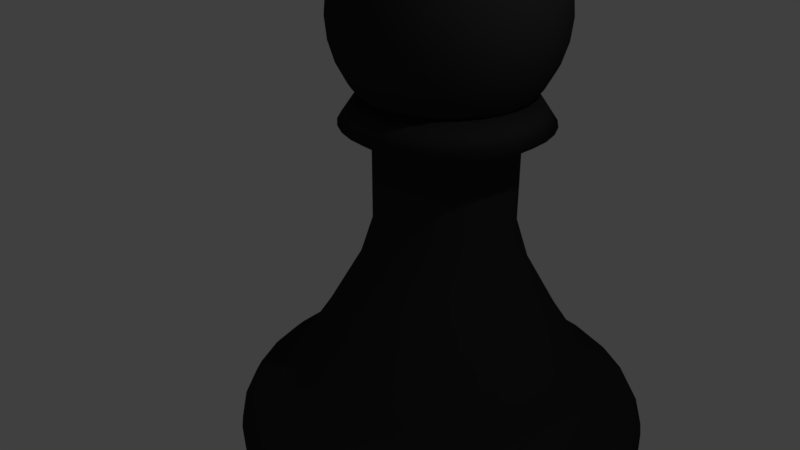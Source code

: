 # Source: pawn.blend  (saved by Blender 2.79.0; exported with 4.5.12 LTS)
import bpy
from mathutils import Matrix  # noqa: F401  (used for matrix-valued properties, if any)

bpy.ops.wm.read_factory_settings(use_empty=True)
scene = bpy.context.scene
scene.name = 'Scene'

# ---- collections
col_collection_1 = bpy.data.collections.new('Collection 1'); scene.collection.children.link(col_collection_1)

# ---- materials (node trees are filled in below, after node groups)
mat_material_001 = bpy.data.materials.new('Material.001')
mat_material_001.alpha_threshold = 0.0
mat_material_001.use_transparent_shadow = False
mat_material_001.diffuse_color = (0.0291, 0.0291, 0.0291, 1.0)
mat_material_001.roughness = 0.5
mat_material_001.specular_intensity = 1.0
mat_material = bpy.data.materials.new('Material')
mat_material.alpha_threshold = 0.0
mat_material.use_transparent_shadow = False
mat_material.diffuse_color = (0.0291, 0.0291, 0.0291, 1.0)
mat_material.roughness = 0.5
mat_material.specular_intensity = 1.0

# ---- material node trees

# ---- world
world_world = bpy.data.worlds.new('World'); scene.world = world_world
world_world.color = (0.05088, 0.05088, 0.05088)
world_world.use_sun_shadow = False
world_world.sun_shadow_jitter_overblur = 0.0
world_world.cycles.sampling_method = 'MANUAL'

# ---- cameras
cam_camera = bpy.data.cameras.new('Camera')
cam_camera.clip_end = 100.0
cam_camera.lens = 35.0
cam_camera.sensor_width = 32.0
cam_camera.sensor_height = 18.0
cam_camera.ortho_scale = 7.314
cam_camera.dof.focus_distance = 0.0
cam_camera.dof.aperture_fstop = 128.0

# ---- lights
light_lamp = bpy.data.lights.new('Lamp', 'POINT')
light_lamp.transmission_factor = 0.0
light_lamp.cutoff_distance = 30.0
light_lamp.energy = 100.0
light_lamp.shadow_buffer_clip_start = 1.001
light_lamp.shadow_soft_size = 0.1
light_lamp.shadow_maximum_resolution = 0.006
light_lamp.use_absolute_resolution = True

# ---- meshes
me_sphere_001 = bpy.data.meshes.new('Sphere.001')
me_sphere_001.from_pydata([(0.0, 0.1951, 0.9808), (0.0, 0.3827, 0.9239), (0.0, 0.5556, 0.8315), (0.0, 0.7071, 0.7071), (0.0, 0.8315, 0.5556), (0.0, 0.9239, 0.3827), (0.0, 0.9808, 0.1951), (0.0, 1.0, 7.55e-08), (0.0, 0.9808, -0.1951), (0.0, 0.5556, -0.8315), (0.03806, 0.1913, 0.9808), (0.07466, 0.3753, 0.9239), (0.1084, 0.5449, 0.8315), (0.1379, 0.6935, 0.7071), (0.1622, 0.8155, 0.5556), (0.1802, 0.9061, 0.3827), (0.1913, 0.9619, 0.1951), (0.1951, 0.9808, 7.55e-08), (0.1913, 0.9619, -0.1951), (0.1802, 0.9061, -0.3827), (0.1622, 0.8155, -0.5556), (0.1379, 0.6935, -0.7071), (0.1084, 0.5449, -0.8315), (0.07466, 0.3753, -0.9239), (0.03806, 0.1913, -0.9808), (0.07466, 0.1802, 0.9808), (0.1464, 0.3536, 0.9239), (0.2126, 0.5133, 0.8315), (0.2706, 0.6533, 0.7071), (0.3182, 0.7682, 0.5556), (0.3536, 0.8536, 0.3827), (0.3753, 0.9061, 0.1951), (0.3827, 0.9239, 7.55e-08), (0.3753, 0.9061, -0.1951), (0.3536, 0.8536, -0.3827), (0.3182, 0.7682, -0.5556), (0.2706, 0.6533, -0.7071), (0.2126, 0.5133, -0.8315), (0.1464, 0.3536, -0.9239), (0.07466, 0.1802, -0.9808), (0.1084, 0.1622, 0.9808), (0.2126, 0.3182, 0.9239), (0.3087, 0.4619, 0.8315), (0.3928, 0.5879, 0.7071), (0.4619, 0.6913, 0.5556), (0.5133, 0.7682, 0.3827), (0.5449, 0.8155, 0.1951), (0.5556, 0.8315, 7.55e-08), (0.5449, 0.8155, -0.1951), (0.5133, 0.7682, -0.3827), (0.4619, 0.6913, -0.5556), (0.3928, 0.5879, -0.7071), (0.3087, 0.4619, -0.8315), (0.2126, 0.3182, -0.9239), (0.1084, 0.1622, -0.9808), (0.1379, 0.1379, 0.9808), (0.2706, 0.2706, 0.9239), (0.3928, 0.3928, 0.8315), (0.5, 0.5, 0.7071), (0.5879, 0.5879, 0.5556), (0.6533, 0.6533, 0.3827), (0.6935, 0.6935, 0.1951), (0.7071, 0.7071, 7.55e-08), (0.6935, 0.6935, -0.1951), (0.6533, 0.6533, -0.3827), (0.5879, 0.5879, -0.5556), (0.5, 0.5, -0.7071), (0.3928, 0.3928, -0.8315), (0.2706, 0.2706, -0.9239), (0.1379, 0.1379, -0.9808), (0.1622, 0.1084, 0.9808), (0.3182, 0.2126, 0.9239), (0.4619, 0.3087, 0.8315), (0.5879, 0.3928, 0.7071), (0.6913, 0.4619, 0.5556), (0.7682, 0.5133, 0.3827), (0.8155, 0.5449, 0.1951), (0.8315, 0.5556, 7.55e-08), (0.8155, 0.5449, -0.1951), (0.7682, 0.5133, -0.3827), (0.6913, 0.4619, -0.5556), (0.5879, 0.3928, -0.7071), (0.4619, 0.3087, -0.8315), (0.3182, 0.2126, -0.9239), (0.1622, 0.1084, -0.9808), (0.1802, 0.07466, 0.9808), (0.3536, 0.1464, 0.9239), (0.5133, 0.2126, 0.8315), (0.6533, 0.2706, 0.7071), (0.7682, 0.3182, 0.5556), (0.8536, 0.3536, 0.3827), (0.9061, 0.3753, 0.1951), (0.9239, 0.3827, 7.55e-08), (0.9061, 0.3753, -0.1951), (0.8536, 0.3536, -0.3827), (0.7682, 0.3182, -0.5556), (0.6533, 0.2706, -0.7071), (0.5133, 0.2126, -0.8315), (0.3536, 0.1464, -0.9239), (0.1802, 0.07466, -0.9808), (0.1913, 0.03806, 0.9808), (0.3753, 0.07466, 0.9239), (0.5449, 0.1084, 0.8315), (0.6935, 0.1379, 0.7071), (0.8155, 0.1622, 0.5556), (0.9061, 0.1802, 0.3827), (0.9619, 0.1913, 0.1951), (0.9808, 0.1951, 7.55e-08), (0.9619, 0.1913, -0.1951), (0.9061, 0.1802, -0.3827), (0.8155, 0.1622, -0.5556), (0.6935, 0.1379, -0.7071), (0.5449, 0.1084, -0.8315), (0.3753, 0.07466, -0.9239), (0.1913, 0.03806, -0.9808), (0.1951, -3.266e-07, 0.9808), (0.3827, -3.192e-07, 0.9239), (0.5556, -3.117e-07, 0.8315), (0.7071, -3.192e-07, 0.7071), (0.8315, -3.341e-07, 0.5556), (0.9239, -2.745e-07, 0.3827), (0.9808, -3.937e-07, 0.1951), (1.0, -3.788e-07, 7.55e-08), (0.9808, -3.937e-07, -0.1951), (0.9239, -2.298e-07, -0.3827), (0.8315, -3.341e-07, -0.5556), (0.7071, -3.192e-07, -0.7071), (0.5556, -3.415e-07, -0.8315), (0.3827, -3.043e-07, -0.9239), (0.1951, -3.08e-07, -0.9808), (0.1913, -0.03806, 0.9808), (0.3753, -0.07466, 0.9239), (0.5449, -0.1084, 0.8315), (0.6935, -0.138, 0.7071), (0.8155, -0.1622, 0.5556), (0.9061, -0.1802, 0.3827), (0.9619, -0.1913, 0.1951), (0.9808, -0.1951, 7.55e-08), (0.9619, -0.1913, -0.1951), (0.9061, -0.1802, -0.3827), (0.8155, -0.1622, -0.5556), (0.6935, -0.138, -0.7071), (0.5449, -0.1084, -0.8315), (0.3753, -0.07466, -0.9239), (0.1913, -0.03806, -0.9808), (0.1802, -0.07466, 0.9808), (0.3536, -0.1464, 0.9239), (0.5133, -0.2126, 0.8315), (0.6533, -0.2706, 0.7071), (0.7682, -0.3182, 0.5556), (0.8536, -0.3536, 0.3827), (0.9061, -0.3753, 0.1951), (0.9239, -0.3827, 7.55e-08), (0.9061, -0.3753, -0.1951), (0.8536, -0.3536, -0.3827), (0.7682, -0.3182, -0.5556), (0.6533, -0.2706, -0.7071), (0.5133, -0.2126, -0.8315), (0.3536, -0.1464, -0.9239), (0.1802, -0.07466, -0.9808), (0.1622, -0.1084, 0.9808), (0.3182, -0.2126, 0.9239), (0.4619, -0.3087, 0.8315), (0.5879, -0.3928, 0.7071), (0.6913, -0.4619, 0.5556), (0.7682, -0.5133, 0.3827), (0.8155, -0.5449, 0.1951), (0.8315, -0.5556, 7.55e-08), (0.8155, -0.5449, -0.1951), (0.7682, -0.5133, -0.3827), (0.6913, -0.4619, -0.5556), (0.5879, -0.3928, -0.7071), (0.4619, -0.3087, -0.8315), (0.3182, -0.2126, -0.9239), (0.1622, -0.1084, -0.9808), (0.1379, -0.138, 0.9808), (0.2706, -0.2706, 0.9239), (0.3928, -0.3928, 0.8315), (0.5, -0.5, 0.7071), (0.5879, -0.5879, 0.5556), (0.6533, -0.6533, 0.3827), (0.6935, -0.6935, 0.1951), (0.7071, -0.7071, 7.55e-08), (0.6935, -0.6935, -0.1951), (0.6533, -0.6533, -0.3827), (0.5879, -0.5879, -0.5556), (0.5, -0.5, -0.7071), (0.3928, -0.3928, -0.8315), (0.2706, -0.2706, -0.9239), (0.1379, -0.138, -0.9808), (0.1084, -0.1622, 0.9808), (0.2126, -0.3182, 0.9239), (0.3087, -0.4619, 0.8315), (0.3928, -0.5879, 0.7071), (0.4619, -0.6913, 0.5556), (0.5133, -0.7682, 0.3827), (0.5449, -0.8155, 0.1951), (0.5556, -0.8315, 7.55e-08), (0.5449, -0.8155, -0.1951), (0.5133, -0.7682, -0.3827), (0.4619, -0.6913, -0.5556), (0.3928, -0.5879, -0.7071), (0.3087, -0.4619, -0.8315), (0.2126, -0.3182, -0.9239), (0.1084, -0.1622, -0.9808), (0.0, -3.258e-07, -1.0), (0.07466, -0.1802, 0.9808), (0.1464, -0.3536, 0.9239), (0.2126, -0.5133, 0.8315), (0.2706, -0.6533, 0.7071), (0.3182, -0.7682, 0.5556), (0.3536, -0.8536, 0.3827), (0.3753, -0.9061, 0.1951), (0.3827, -0.9239, 7.55e-08), (0.3753, -0.9061, -0.1951), (0.3536, -0.8536, -0.3827), (0.3182, -0.7682, -0.5556), (0.2706, -0.6533, -0.7071), (0.2126, -0.5133, -0.8315), (0.1464, -0.3536, -0.9239), (0.07466, -0.1802, -0.9808), (0.03806, -0.1913, 0.9808), (0.07466, -0.3753, 0.9239), (0.1084, -0.5449, 0.8315), (0.1379, -0.6935, 0.7071), (0.1622, -0.8155, 0.5556), (0.1802, -0.9061, 0.3827), (0.1913, -0.9619, 0.1951), (0.1951, -0.9808, 7.55e-08), (0.1913, -0.9619, -0.1951), (0.1802, -0.9061, -0.3827), (0.1622, -0.8155, -0.5556), (0.1379, -0.6935, -0.7071), (0.1084, -0.5449, -0.8315), (0.07466, -0.3753, -0.9239), (0.03806, -0.1913, -0.9808), (-7.212e-09, -0.1951, 0.9808), (4.122e-08, -0.3827, 0.9239), (2.632e-08, -0.5556, 0.8315), (-2.584e-08, -0.7071, 0.7071), (-8.544e-08, -0.8315, 0.5556), (6.357e-08, -0.9239, 0.3827), (-8.544e-08, -0.9808, 0.1951), (-1.003e-07, -1.0, 7.55e-08), (-8.544e-08, -0.9808, -0.1951), (6.357e-08, -0.9239, -0.3827), (-8.544e-08, -0.8315, -0.5556), (-2.584e-08, -0.7071, -0.7071), (-1.094e-08, -0.5556, -0.8315), (3.964e-09, -0.3827, -0.9239), (3.964e-09, -0.1951, -0.9808), (-0.03806, -0.1913, 0.9808), (-0.07466, -0.3753, 0.9239), (-0.1084, -0.5449, 0.8315), (-0.1379, -0.6935, 0.7071), (-0.1622, -0.8155, 0.5556), (-0.1802, -0.9061, 0.3827), (-0.1913, -0.9619, 0.1951), (-0.1951, -0.9808, 7.55e-08), (-0.1913, -0.9619, -0.1951), (-0.1802, -0.9061, -0.3827), (-0.1622, -0.8155, -0.5556), (-0.1379, -0.6935, -0.7071), (-0.1084, -0.5449, -0.8315), (-0.07466, -0.3753, -0.9239), (-0.03806, -0.1913, -0.9808), (-0.07466, -0.1802, 0.9808), (-0.1464, -0.3536, 0.9239), (-0.2126, -0.5133, 0.8315), (-0.2706, -0.6533, 0.7071), (-0.3182, -0.7682, 0.5556), (-0.3536, -0.8536, 0.3827), (-0.3753, -0.9061, 0.1951), (-0.3827, -0.9239, 7.55e-08), (-0.3753, -0.9061, -0.1951), (-0.3536, -0.8536, -0.3827), (-0.3182, -0.7682, -0.5556), (-0.2706, -0.6533, -0.7071), (-0.2126, -0.5133, -0.8315), (-0.1464, -0.3536, -0.9239), (-0.07466, -0.1802, -0.9808), (-0.1084, -0.1622, 0.9808), (-0.2126, -0.3182, 0.9239), (-0.3087, -0.4619, 0.8315), (-0.3928, -0.5879, 0.7071), (-0.4619, -0.6913, 0.5556), (-0.5133, -0.7682, 0.3827), (-0.5449, -0.8155, 0.1951), (-0.5556, -0.8315, 7.55e-08), (-0.5449, -0.8155, -0.1951), (-0.5133, -0.7682, -0.3827), (-0.4619, -0.6913, -0.5556), (-0.3928, -0.5879, -0.7071), (-0.3087, -0.4619, -0.8315), (-0.2126, -0.3182, -0.9239), (-0.1084, -0.1622, -0.9808), (-2.304e-07, -5.562e-07, 1.0), (-0.1379, -0.138, 0.9808), (-0.2706, -0.2706, 0.9239), (-0.3928, -0.3928, 0.8315), (-0.5, -0.5, 0.7071), (-0.5879, -0.5879, 0.5556), (-0.6533, -0.6533, 0.3827), (-0.6935, -0.6935, 0.1951), (-0.7071, -0.7071, 7.55e-08), (-0.6935, -0.6935, -0.1951), (-0.6533, -0.6533, -0.3827), (-0.5879, -0.5879, -0.5556), (-0.5, -0.5, -0.7071), (-0.3928, -0.3928, -0.8315), (-0.2706, -0.2706, -0.9239), (-0.1379, -0.1379, -0.9808), (-0.1622, -0.1084, 0.9808), (-0.3182, -0.2126, 0.9239), (-0.4619, -0.3087, 0.8315), (-0.5879, -0.3928, 0.7071), (-0.6913, -0.4619, 0.5556), (-0.7682, -0.5133, 0.3827), (-0.8155, -0.5449, 0.1951), (-0.8315, -0.5556, 7.55e-08), (-0.8155, -0.5449, -0.1951), (-0.7682, -0.5133, -0.3827), (-0.6913, -0.4619, -0.5556), (-0.5879, -0.3928, -0.7071), (-0.4619, -0.3087, -0.8315), (-0.3182, -0.2126, -0.9239), (-0.1622, -0.1084, -0.9808), (-0.1802, -0.07466, 0.9808), (-0.3536, -0.1464, 0.9239), (-0.5133, -0.2126, 0.8315), (-0.6533, -0.2706, 0.7071), (-0.7682, -0.3182, 0.5556), (-0.8536, -0.3536, 0.3827), (-0.9061, -0.3753, 0.1951), (-0.9239, -0.3827, 7.55e-08), (-0.9061, -0.3753, -0.1951), (-0.8536, -0.3536, -0.3827), (-0.7682, -0.3182, -0.5556), (-0.6533, -0.2706, -0.7071), (-0.5133, -0.2126, -0.8315), (-0.3536, -0.1464, -0.9239), (-0.1802, -0.07466, -0.9808), (-0.1913, -0.03806, 0.9808), (-0.3753, -0.07466, 0.9239), (-0.5449, -0.1084, 0.8315), (-0.6935, -0.1379, 0.7071), (-0.8155, -0.1622, 0.5556), (-0.9061, -0.1802, 0.3827), (-0.9619, -0.1913, 0.1951), (-0.9808, -0.1951, 7.55e-08), (-0.9619, -0.1913, -0.1951), (-0.9061, -0.1802, -0.3827), (-0.8155, -0.1622, -0.5556), (-0.6935, -0.1379, -0.7071), (-0.5449, -0.1084, -0.8315), (-0.3753, -0.07466, -0.9239), (-0.1913, -0.03806, -0.9808), (-0.1951, -3.117e-07, 0.9808), (-0.3827, -2.819e-07, 0.9239), (-0.5556, -2.819e-07, 0.8315), (-0.7071, -1.851e-07, 0.7071), (-0.8315, -1.404e-07, 0.5556), (-0.9239, -3.192e-07, 0.3827), (-0.9808, -9.567e-08, 0.1951), (-1.0, -1.404e-07, 7.55e-08), (-0.9808, -9.567e-08, -0.1951), (-0.9239, -3.192e-07, -0.3827), (-0.8315, -1.404e-07, -0.5556), (-0.7071, -1.851e-07, -0.7071), (-0.5556, -2.596e-07, -0.8315), (-0.3827, -2.521e-07, -0.9239), (-0.1951, -3.155e-07, -0.9808), (-0.1913, 0.03806, 0.9808), (-0.3753, 0.07466, 0.9239), (-0.5449, 0.1084, 0.8315), (-0.6935, 0.1379, 0.7071), (-0.8155, 0.1622, 0.5556), (-0.9061, 0.1802, 0.3827), (-0.9619, 0.1913, 0.1951), (-0.9808, 0.1951, 7.55e-08), (-0.9619, 0.1913, -0.1951), (-0.9061, 0.1802, -0.3827), (-0.8155, 0.1622, -0.5556), (-0.6935, 0.1379, -0.7071), (-0.5449, 0.1084, -0.8315), (-0.3753, 0.07466, -0.9239), (-0.1913, 0.03806, -0.9808), (-0.1802, 0.07466, 0.9808), (-0.3536, 0.1464, 0.9239), (-0.5133, 0.2126, 0.8315), (-0.6533, 0.2706, 0.7071), (-0.7682, 0.3182, 0.5556), (-0.8536, 0.3536, 0.3827), (-0.9061, 0.3753, 0.1951), (-0.9239, 0.3827, 7.55e-08), (-0.9061, 0.3753, -0.1951), (-0.8536, 0.3536, -0.3827), (-0.7682, 0.3182, -0.5556), (-0.6533, 0.2706, -0.7071), (-0.5133, 0.2126, -0.8315), (-0.3536, 0.1464, -0.9239), (-0.1802, 0.07466, -0.9808), (-0.1622, 0.1084, 0.9808), (-0.3182, 0.2126, 0.9239), (-0.4619, 0.3087, 0.8315), (-0.5879, 0.3928, 0.7071), (-0.6913, 0.4619, 0.5556), (-0.7682, 0.5133, 0.3827), (-0.8155, 0.5449, 0.1951), (-0.8315, 0.5556, 7.55e-08), (-0.8155, 0.5449, -0.1951), (-0.7682, 0.5133, -0.3827), (-0.6913, 0.4619, -0.5556), (-0.5879, 0.3928, -0.7071), (-0.4619, 0.3087, -0.8315), (-0.3182, 0.2126, -0.9239), (-0.1622, 0.1084, -0.9808), (-0.1379, 0.1379, 0.9808), (-0.2706, 0.2706, 0.9239), (-0.3928, 0.3928, 0.8315), (-0.5, 0.5, 0.7071), (-0.5879, 0.5879, 0.5556), (-0.6533, 0.6533, 0.3827), (-0.6935, 0.6935, 0.1951), (-0.7071, 0.7071, 7.55e-08), (-0.6935, 0.6935, -0.1951), (-0.6533, 0.6533, -0.3827), (-0.5879, 0.5879, -0.5556), (-0.5, 0.5, -0.7071), (-0.3928, 0.3928, -0.8315), (-0.2706, 0.2706, -0.9239), (-0.1379, 0.1379, -0.9808), (-0.1084, 0.1622, 0.9808), (-0.2126, 0.3182, 0.9239), (-0.3087, 0.4619, 0.8315), (-0.3928, 0.5879, 0.7071), (-0.4619, 0.6913, 0.5556), (-0.5133, 0.7682, 0.3827), (-0.5449, 0.8155, 0.1951), (-0.5556, 0.8315, 7.55e-08), (-0.5449, 0.8155, -0.1951), (-0.5133, 0.7682, -0.3827), (-0.4619, 0.6913, -0.5556), (-0.3928, 0.5879, -0.7071), (-0.3087, 0.4619, -0.8315), (-0.2126, 0.3182, -0.9239), (-0.1084, 0.1622, -0.9808), (-0.07466, 0.1802, 0.9808), (-0.1464, 0.3536, 0.9239), (-0.2126, 0.5133, 0.8315), (-0.2706, 0.6533, 0.7071), (-0.3182, 0.7682, 0.5556), (-0.3536, 0.8536, 0.3827), (-0.3753, 0.9061, 0.1951), (-0.3827, 0.9239, 7.55e-08), (-0.3753, 0.9061, -0.1951), (-0.3536, 0.8536, -0.3827), (-0.3182, 0.7682, -0.5556), (-0.2706, 0.6533, -0.7071), (-0.2126, 0.5133, -0.8315), (-0.1464, 0.3536, -0.9239), (-0.07466, 0.1802, -0.9808), (-0.03806, 0.1913, 0.9808), (-0.07466, 0.3753, 0.9239), (-0.1084, 0.5449, 0.8315), (-0.1379, 0.6935, 0.7071), (-0.1622, 0.8155, 0.5556), (-0.1802, 0.9061, 0.3827), (-0.1913, 0.9619, 0.1951), (-0.1951, 0.9808, 7.55e-08), (-0.1913, 0.9619, -0.1951), (-0.1802, 0.9061, -0.3827), (-0.1622, 0.8155, -0.5556), (-0.1379, 0.6935, -0.7071), (-0.1084, 0.5449, -0.8315), (-0.07466, 0.3753, -0.9239), (-0.03806, 0.1913, -0.9808), (6.357e-08, 0.9239, -0.3827), (2.722e-07, 0.8315, -0.5556), (1.53e-07, 0.7071, -0.7071), (7.847e-08, 0.3827, -0.9239), (1.514e-08, 0.1951, -0.9808)], [], [(7, 6, 16, 17), (0, 296, 10), (205, 481, 24), (8, 7, 17, 18), (1, 0, 10, 11), (477, 8, 18, 19), (2, 1, 11, 12), (478, 477, 19, 20), (3, 2, 12, 13), (479, 478, 20, 21), (4, 3, 13, 14), (9, 479, 21, 22), (5, 4, 14, 15), (480, 9, 22, 23), (6, 5, 15, 16), (481, 480, 23, 24), (16, 15, 30, 31), (24, 23, 38, 39), (17, 16, 31, 32), (10, 296, 25), (205, 24, 39), (18, 17, 32, 33), (11, 10, 25, 26), (19, 18, 33, 34), (12, 11, 26, 27), (20, 19, 34, 35), (13, 12, 27, 28), (21, 20, 35, 36), (14, 13, 28, 29), (22, 21, 36, 37), (15, 14, 29, 30), (23, 22, 37, 38), (35, 34, 49, 50), (28, 27, 42, 43), (36, 35, 50, 51), (29, 28, 43, 44), (37, 36, 51, 52), (30, 29, 44, 45), (38, 37, 52, 53), (31, 30, 45, 46), (39, 38, 53, 54), (32, 31, 46, 47), (25, 296, 40), (205, 39, 54), (33, 32, 47, 48), (26, 25, 40, 41), (34, 33, 48, 49), (27, 26, 41, 42), (54, 53, 68, 69), (47, 46, 61, 62), (40, 296, 55), (205, 54, 69), (48, 47, 62, 63), (41, 40, 55, 56), (49, 48, 63, 64), (42, 41, 56, 57), (50, 49, 64, 65), (43, 42, 57, 58), (51, 50, 65, 66), (44, 43, 58, 59), (52, 51, 66, 67), (45, 44, 59, 60), (53, 52, 67, 68), (46, 45, 60, 61), (58, 57, 72, 73), (66, 65, 80, 81), (59, 58, 73, 74), (67, 66, 81, 82), (60, 59, 74, 75), (68, 67, 82, 83), (61, 60, 75, 76), (69, 68, 83, 84), (62, 61, 76, 77), (55, 296, 70), (205, 69, 84), (63, 62, 77, 78), (56, 55, 70, 71), (64, 63, 78, 79), (57, 56, 71, 72), (65, 64, 79, 80), (77, 76, 91, 92), (70, 296, 85), (205, 84, 99), (78, 77, 92, 93), (71, 70, 85, 86), (79, 78, 93, 94), (72, 71, 86, 87), (80, 79, 94, 95), (73, 72, 87, 88), (81, 80, 95, 96), (74, 73, 88, 89), (82, 81, 96, 97), (75, 74, 89, 90), (83, 82, 97, 98), (76, 75, 90, 91), (84, 83, 98, 99), (96, 95, 110, 111), (89, 88, 103, 104), (97, 96, 111, 112), (90, 89, 104, 105), (98, 97, 112, 113), (91, 90, 105, 106), (99, 98, 113, 114), (92, 91, 106, 107), (85, 296, 100), (205, 99, 114), (93, 92, 107, 108), (86, 85, 100, 101), (94, 93, 108, 109), (87, 86, 101, 102), (95, 94, 109, 110), (88, 87, 102, 103), (205, 114, 129), (108, 107, 122, 123), (101, 100, 115, 116), (109, 108, 123, 124), (102, 101, 116, 117), (110, 109, 124, 125), (103, 102, 117, 118), (111, 110, 125, 126), (104, 103, 118, 119), (112, 111, 126, 127), (105, 104, 119, 120), (113, 112, 127, 128), (106, 105, 120, 121), (114, 113, 128, 129), (107, 106, 121, 122), (100, 296, 115), (127, 126, 141, 142), (120, 119, 134, 135), (128, 127, 142, 143), (121, 120, 135, 136), (129, 128, 143, 144), (122, 121, 136, 137), (115, 296, 130), (205, 129, 144), (123, 122, 137, 138), (116, 115, 130, 131), (124, 123, 138, 139), (117, 116, 131, 132), (125, 124, 139, 140), (118, 117, 132, 133), (126, 125, 140, 141), (119, 118, 133, 134), (131, 130, 145, 146), (139, 138, 153, 154), (132, 131, 146, 147), (140, 139, 154, 155), (133, 132, 147, 148), (141, 140, 155, 156), (134, 133, 148, 149), (142, 141, 156, 157), (135, 134, 149, 150), (143, 142, 157, 158), (136, 135, 150, 151), (144, 143, 158, 159), (137, 136, 151, 152), (130, 296, 145), (205, 144, 159), (138, 137, 152, 153), (150, 149, 164, 165), (158, 157, 172, 173), (151, 150, 165, 166), (159, 158, 173, 174), (152, 151, 166, 167), (145, 296, 160), (205, 159, 174), (153, 152, 167, 168), (146, 145, 160, 161), (154, 153, 168, 169), (147, 146, 161, 162), (155, 154, 169, 170), (148, 147, 162, 163), (156, 155, 170, 171), (149, 148, 163, 164), (157, 156, 171, 172), (169, 168, 183, 184), (162, 161, 176, 177), (170, 169, 184, 185), (163, 162, 177, 178), (171, 170, 185, 186), (164, 163, 178, 179), (172, 171, 186, 187), (165, 164, 179, 180), (173, 172, 187, 188), (166, 165, 180, 181), (174, 173, 188, 189), (167, 166, 181, 182), (160, 296, 175), (205, 174, 189), (168, 167, 182, 183), (161, 160, 175, 176), (188, 187, 202, 203), (181, 180, 195, 196), (189, 188, 203, 204), (182, 181, 196, 197), (175, 296, 190), (205, 189, 204), (183, 182, 197, 198), (176, 175, 190, 191), (184, 183, 198, 199), (177, 176, 191, 192), (185, 184, 199, 200), (178, 177, 192, 193), (186, 185, 200, 201), (179, 178, 193, 194), (187, 186, 201, 202), (180, 179, 194, 195), (192, 191, 207, 208), (200, 199, 215, 216), (193, 192, 208, 209), (201, 200, 216, 217), (194, 193, 209, 210), (202, 201, 217, 218), (195, 194, 210, 211), (203, 202, 218, 219), (196, 195, 211, 212), (204, 203, 219, 220), (197, 196, 212, 213), (190, 296, 206), (205, 204, 220), (198, 197, 213, 214), (191, 190, 206, 207), (199, 198, 214, 215), (212, 211, 226, 227), (220, 219, 234, 235), (213, 212, 227, 228), (206, 296, 221), (205, 220, 235), (214, 213, 228, 229), (207, 206, 221, 222), (215, 214, 229, 230), (208, 207, 222, 223), (216, 215, 230, 231), (209, 208, 223, 224), (217, 216, 231, 232), (210, 209, 224, 225), (218, 217, 232, 233), (211, 210, 225, 226), (219, 218, 233, 234), (231, 230, 245, 246), (224, 223, 238, 239), (232, 231, 246, 247), (225, 224, 239, 240), (233, 232, 247, 248), (226, 225, 240, 241), (234, 233, 248, 249), (227, 226, 241, 242), (235, 234, 249, 250), (228, 227, 242, 243), (221, 296, 236), (205, 235, 250), (229, 228, 243, 244), (222, 221, 236, 237), (230, 229, 244, 245), (223, 222, 237, 238), (250, 249, 264, 265), (243, 242, 257, 258), (236, 296, 251), (205, 250, 265), (244, 243, 258, 259), (237, 236, 251, 252), (245, 244, 259, 260), (238, 237, 252, 253), (246, 245, 260, 261), (239, 238, 253, 254), (247, 246, 261, 262), (240, 239, 254, 255), (248, 247, 262, 263), (241, 240, 255, 256), (249, 248, 263, 264), (242, 241, 256, 257), (262, 261, 276, 277), (255, 254, 269, 270), (263, 262, 277, 278), (256, 255, 270, 271), (264, 263, 278, 279), (257, 256, 271, 272), (265, 264, 279, 280), (258, 257, 272, 273), (251, 296, 266), (205, 265, 280), (259, 258, 273, 274), (252, 251, 266, 267), (260, 259, 274, 275), (253, 252, 267, 268), (261, 260, 275, 276), (254, 253, 268, 269), (266, 296, 281), (205, 280, 295), (274, 273, 288, 289), (267, 266, 281, 282), (275, 274, 289, 290), (268, 267, 282, 283), (276, 275, 290, 291), (269, 268, 283, 284), (277, 276, 291, 292), (270, 269, 284, 285), (278, 277, 292, 293), (271, 270, 285, 286), (279, 278, 293, 294), (272, 271, 286, 287), (280, 279, 294, 295), (273, 272, 287, 288), (285, 284, 300, 301), (293, 292, 308, 309), (286, 285, 301, 302), (294, 293, 309, 310), (287, 286, 302, 303), (295, 294, 310, 311), (288, 287, 303, 304), (281, 296, 297), (205, 295, 311), (289, 288, 304, 305), (282, 281, 297, 298), (290, 289, 305, 306), (283, 282, 298, 299), (291, 290, 306, 307), (284, 283, 299, 300), (292, 291, 307, 308), (305, 304, 319, 320), (298, 297, 312, 313), (306, 305, 320, 321), (299, 298, 313, 314), (307, 306, 321, 322), (300, 299, 314, 315), (308, 307, 322, 323), (301, 300, 315, 316), (309, 308, 323, 324), (302, 301, 316, 317), (310, 309, 324, 325), (303, 302, 317, 318), (311, 310, 325, 326), (304, 303, 318, 319), (297, 296, 312), (205, 311, 326), (324, 323, 338, 339), (317, 316, 331, 332), (325, 324, 339, 340), (318, 317, 332, 333), (326, 325, 340, 341), (319, 318, 333, 334), (312, 296, 327), (205, 326, 341), (320, 319, 334, 335), (313, 312, 327, 328), (321, 320, 335, 336), (314, 313, 328, 329), (322, 321, 336, 337), (315, 314, 329, 330), (323, 322, 337, 338), (316, 315, 330, 331), (328, 327, 342, 343), (336, 335, 350, 351), (329, 328, 343, 344), (337, 336, 351, 352), (330, 329, 344, 345), (338, 337, 352, 353), (331, 330, 345, 346), (339, 338, 353, 354), (332, 331, 346, 347), (340, 339, 354, 355), (333, 332, 347, 348), (341, 340, 355, 356), (334, 333, 348, 349), (327, 296, 342), (205, 341, 356), (335, 334, 349, 350), (347, 346, 361, 362), (355, 354, 369, 370), (348, 347, 362, 363), (356, 355, 370, 371), (349, 348, 363, 364), (342, 296, 357), (205, 356, 371), (350, 349, 364, 365), (343, 342, 357, 358), (351, 350, 365, 366), (344, 343, 358, 359), (352, 351, 366, 367), (345, 344, 359, 360), (353, 352, 367, 368), (346, 345, 360, 361), (354, 353, 368, 369), (366, 365, 380, 381), (359, 358, 373, 374), (367, 366, 381, 382), (360, 359, 374, 375), (368, 367, 382, 383), (361, 360, 375, 376), (369, 368, 383, 384), (362, 361, 376, 377), (370, 369, 384, 385), (363, 362, 377, 378), (371, 370, 385, 386), (364, 363, 378, 379), (357, 296, 372), (205, 371, 386), (365, 364, 379, 380), (358, 357, 372, 373), (385, 384, 399, 400), (378, 377, 392, 393), (386, 385, 400, 401), (379, 378, 393, 394), (372, 296, 387), (205, 386, 401), (380, 379, 394, 395), (373, 372, 387, 388), (381, 380, 395, 396), (374, 373, 388, 389), (382, 381, 396, 397), (375, 374, 389, 390), (383, 382, 397, 398), (376, 375, 390, 391), (384, 383, 398, 399), (377, 376, 391, 392), (397, 396, 411, 412), (390, 389, 404, 405), (398, 397, 412, 413), (391, 390, 405, 406), (399, 398, 413, 414), (392, 391, 406, 407), (400, 399, 414, 415), (393, 392, 407, 408), (401, 400, 415, 416), (394, 393, 408, 409), (387, 296, 402), (205, 401, 416), (395, 394, 409, 410), (388, 387, 402, 403), (396, 395, 410, 411), (389, 388, 403, 404), (416, 415, 430, 431), (409, 408, 423, 424), (402, 296, 417), (205, 416, 431), (410, 409, 424, 425), (403, 402, 417, 418), (411, 410, 425, 426), (404, 403, 418, 419), (412, 411, 426, 427), (405, 404, 419, 420), (413, 412, 427, 428), (406, 405, 420, 421), (414, 413, 428, 429), (407, 406, 421, 422), (415, 414, 429, 430), (408, 407, 422, 423), (420, 419, 434, 435), (428, 427, 442, 443), (421, 420, 435, 436), (429, 428, 443, 444), (422, 421, 436, 437), (430, 429, 444, 445), (423, 422, 437, 438), (431, 430, 445, 446), (424, 423, 438, 439), (417, 296, 432), (205, 431, 446), (425, 424, 439, 440), (418, 417, 432, 433), (426, 425, 440, 441), (419, 418, 433, 434), (427, 426, 441, 442), (439, 438, 453, 454), (432, 296, 447), (205, 446, 461), (440, 439, 454, 455), (433, 432, 447, 448), (441, 440, 455, 456), (434, 433, 448, 449), (442, 441, 456, 457), (435, 434, 449, 450), (443, 442, 457, 458), (436, 435, 450, 451), (444, 443, 458, 459), (437, 436, 451, 452), (445, 444, 459, 460), (438, 437, 452, 453), (446, 445, 460, 461), (458, 457, 472, 473), (451, 450, 465, 466), (459, 458, 473, 474), (452, 451, 466, 467), (460, 459, 474, 475), (453, 452, 467, 468), (461, 460, 475, 476), (454, 453, 468, 469), (447, 296, 462), (205, 461, 476), (455, 454, 469, 470), (448, 447, 462, 463), (456, 455, 470, 471), (449, 448, 463, 464), (457, 456, 471, 472), (450, 449, 464, 465), (462, 296, 0), (205, 476, 481), (470, 469, 7, 8), (463, 462, 0, 1), (471, 470, 8, 477), (464, 463, 1, 2), (472, 471, 477, 478), (465, 464, 2, 3), (473, 472, 478, 479), (466, 465, 3, 4), (474, 473, 479, 9), (467, 466, 4, 5), (475, 474, 9, 480), (468, 467, 5, 6), (476, 475, 480, 481), (469, 468, 6, 7)])
me_sphere_001.polygons.foreach_set('use_smooth', [True] * 512)
me_sphere_001.materials.append(mat_material_001)
me_sphere_001.use_remesh_preserve_volume = False
me_sphere_001.use_remesh_preserve_attributes = False
me_sphere_001.use_mirror_vertex_groups = False
me_sphere_001.update()
me_cylinder_001 = bpy.data.meshes.new('Cylinder.001')
me_cylinder_001.from_pydata([(-0.0001135, 0.9763, -0.9763), (-0.0001135, 0.9763, 0.9763), (0.1904, 0.9576, -0.9763), (0.1904, 0.9576, 0.9763), (0.3735, 0.902, -0.9763), (0.3735, 0.902, 0.9763), (0.5423, 0.8118, -0.9763), (0.5423, 0.8118, 0.9763), (0.6903, 0.6904, -0.9763), (0.6903, 0.6904, 0.9763), (0.8117, 0.5424, -0.9763), (0.8117, 0.5424, 0.9763), (0.9019, 0.3736, -0.9763), (0.9019, 0.3736, 0.9763), (0.9575, 0.1905, -0.9763), (0.9575, 0.1905, 0.9763), (0.9762, 8.125e-08, -0.9763), (0.9762, 8.125e-08, 0.9763), (0.9575, -0.1905, -0.9763), (0.9575, -0.1905, 0.9763), (0.9019, -0.3736, -0.9763), (0.9019, -0.3736, 0.9763), (0.8117, -0.5424, -0.9763), (0.8117, -0.5424, 0.9763), (0.6903, -0.6904, -0.9763), (0.6903, -0.6904, 0.9763), (0.5423, -0.8118, -0.9763), (0.5423, -0.8118, 0.9763), (0.3735, -0.902, -0.9763), (0.3735, -0.902, 0.9763), (0.1904, -0.9576, -0.9763), (0.1904, -0.9576, 0.9763), (-0.0001138, -0.9763, -0.9763), (-0.0001138, -0.9763, 0.9763), (-0.1906, -0.9576, -0.9763), (-0.1906, -0.9576, 0.9763), (-0.3737, -0.902, -0.9763), (-0.3737, -0.902, 0.9763), (-0.5425, -0.8118, -0.9763), (-0.5425, -0.8118, 0.9763), (-0.6905, -0.6904, -0.9763), (-0.6905, -0.6904, 0.9763), (-0.8119, -0.5424, -0.9763), (-0.8119, -0.5424, 0.9763), (-0.9021, -0.3736, -0.9763), (-0.9021, -0.3736, 0.9763), (-0.9577, -0.1905, -0.9763), (-0.9577, -0.1905, 0.9763), (-0.9764, 9.503e-07, -0.9763), (-0.9764, 9.503e-07, 0.9763), (-0.9577, 0.1905, -0.9763), (-0.9577, 0.1905, 0.9763), (-0.9021, 0.3736, -0.9763), (-0.9021, 0.3736, 0.9763), (-0.8119, 0.5424, -0.9763), (-0.8119, 0.5424, 0.9763), (-0.6905, 0.6904, -0.9763), (-0.6905, 0.6904, 0.9763), (-0.5425, 0.8118, -0.9763), (-0.5425, 0.8118, 0.9763), (-0.3737, 0.902, -0.9763), (-0.3737, 0.902, 0.9763), (-0.1906, 0.9576, -0.9763), (-0.1906, 0.9576, 0.9763), (0.171, 0.8597, 1.0), (1.466e-08, 0.8765, 1.0), (0.3354, 0.8098, 1.0), (0.487, 0.7288, 1.0), (0.6198, 0.6198, 1.0), (0.7288, 0.487, 1.0), (0.8098, 0.3354, 1.0), (0.8597, 0.171, 1.0), (0.8765, 1.014e-07, 1.0), (0.8597, -0.171, 1.0), (0.8098, -0.3354, 1.0), (0.7288, -0.487, 1.0), (0.6198, -0.6198, 1.0), (0.487, -0.7288, 1.0), (0.3354, -0.8098, 1.0), (0.171, -0.8597, 1.0), (-2.709e-07, -0.8765, 1.0), (-0.171, -0.8597, 1.0), (-0.3354, -0.8098, 1.0), (-0.487, -0.7288, 1.0), (-0.6198, -0.6198, 1.0), (-0.7288, -0.487, 1.0), (-0.8098, -0.3354, 1.0), (-0.8597, -0.171, 1.0), (-0.8765, 8.816e-07, 1.0), (-0.8597, 0.171, 1.0), (-0.8098, 0.3354, 1.0), (-0.7288, 0.487, 1.0), (-0.6198, 0.6198, 1.0), (-0.487, 0.7288, 1.0), (-0.3354, 0.8098, 1.0), (-0.171, 0.8597, 1.0), (0.171, 0.8597, 1.0), (1.466e-08, 0.8765, 1.0), (0.3354, 0.8098, 1.0), (0.487, 0.7288, 1.0), (0.6198, 0.6198, 1.0), (0.7288, 0.487, 1.0), (0.8098, 0.3354, 1.0), (0.8597, 0.171, 1.0), (0.8765, 1.014e-07, 1.0), (0.8597, -0.171, 1.0), (0.8098, -0.3354, 1.0), (0.7288, -0.487, 1.0), (0.6198, -0.6198, 1.0), (0.487, -0.7288, 1.0), (0.3354, -0.8098, 1.0), (0.171, -0.8597, 1.0), (-2.709e-07, -0.8765, 1.0), (-0.171, -0.8597, 1.0), (-0.3354, -0.8098, 1.0), (-0.487, -0.7288, 1.0), (-0.6198, -0.6198, 1.0), (-0.7288, -0.487, 1.0), (-0.8098, -0.3354, 1.0), (-0.8597, -0.171, 1.0), (-0.8765, 8.816e-07, 1.0), (-0.8597, 0.171, 1.0), (-0.8098, 0.3354, 1.0), (-0.7288, 0.487, 1.0), (-0.6198, 0.6198, 1.0), (-0.487, 0.7288, 1.0), (-0.3354, 0.8098, 1.0), (-0.171, 0.8597, 1.0), (0.16, 0.8042, 2.748), (2.525e-08, 0.8199, 2.748), (0.3138, 0.7575, 2.748), (0.4555, 0.6817, 2.748), (0.5798, 0.5798, 2.748), (0.6817, 0.4555, 2.748), (0.7575, 0.3138, 2.748), (0.8042, 0.16, 2.748), (0.8199, 1.145e-07, 2.748), (0.8042, -0.16, 2.748), (0.7575, -0.3138, 2.748), (0.6817, -0.4555, 2.748), (0.5798, -0.5798, 2.748), (0.4555, -0.6817, 2.748), (0.3138, -0.7575, 2.748), (0.16, -0.8042, 2.748), (-2.419e-07, -0.8199, 2.748), (-0.16, -0.8042, 2.748), (-0.3138, -0.7575, 2.748), (-0.4555, -0.6817, 2.748), (-0.5798, -0.5798, 2.748), (-0.6817, -0.4555, 2.748), (-0.7575, -0.3138, 2.748), (-0.8042, -0.16, 2.748), (-0.8199, 8.443e-07, 2.748), (-0.8042, 0.16, 2.748), (-0.7575, 0.3138, 2.748), (-0.6817, 0.4555, 2.748), (-0.5798, 0.5798, 2.748), (-0.4555, 0.6817, 2.748), (-0.3138, 0.7575, 2.748), (-0.16, 0.8042, 2.748), (0.1366, 0.6865, 3.725), (4.213e-08, 0.7, 3.725), (0.2679, 0.6467, 3.725), (0.3889, 0.582, 3.725), (0.495, 0.495, 3.725), (0.582, 0.3889, 3.725), (0.6467, 0.2679, 3.725), (0.6865, 0.1366, 3.725), (0.7, 1.443e-07, 3.725), (0.6865, -0.1366, 3.725), (0.6467, -0.2679, 3.725), (0.582, -0.3889, 3.725), (0.495, -0.495, 3.725), (0.3889, -0.582, 3.725), (0.2679, -0.6467, 3.725), (0.1366, -0.6865, 3.725), (-1.86e-07, -0.7, 3.725), (-0.1366, -0.6865, 3.725), (-0.2679, -0.6467, 3.725), (-0.3889, -0.582, 3.725), (-0.495, -0.495, 3.725), (-0.582, -0.3889, 3.725), (-0.6467, -0.2679, 3.725), (-0.6865, -0.1366, 3.725), (-0.7, 7.674e-07, 3.725), (-0.6865, 0.1366, 3.725), (-0.6467, 0.2679, 3.725), (-0.582, 0.3889, 3.725), (-0.495, 0.495, 3.725), (-0.3889, 0.582, 3.725), (-0.2679, 0.6467, 3.725), (-0.1366, 0.6865, 3.725), (0.1098, 0.5518, 4.94), (4.551e-08, 0.5626, 4.94), (0.2153, 0.5198, 4.94), (0.3126, 0.4678, 4.94), (0.3978, 0.3978, 4.94), (0.4678, 0.3126, 4.94), (0.5198, 0.2153, 4.94), (0.5518, 0.1098, 4.94), (0.5626, 1.811e-07, 4.94), (0.5518, -0.1098, 4.94), (0.5198, -0.2153, 4.94), (0.4678, -0.3126, 4.94), (0.3978, -0.3978, 4.94), (0.3126, -0.4678, 4.94), (0.2153, -0.5198, 4.94), (0.1098, -0.5518, 4.94), (-1.378e-07, -0.5626, 4.94), (-0.1098, -0.5518, 4.94), (-0.2153, -0.5198, 4.94), (-0.3126, -0.4678, 4.94), (-0.3978, -0.3978, 4.94), (-0.4678, -0.3126, 4.94), (-0.5198, -0.2153, 4.94), (-0.5518, -0.1098, 4.94), (-0.5626, 6.818e-07, 4.94), (-0.5518, 0.1098, 4.94), (-0.5198, 0.2153, 4.94), (-0.4678, 0.3126, 4.94), (-0.3978, 0.3978, 4.94), (-0.3126, 0.4678, 4.94), (-0.2153, 0.5198, 4.94), (-0.1098, 0.5518, 4.94), (0.07776, 0.3909, 6.628), (6.642e-08, 0.3986, 6.628), (0.1525, 0.3682, 6.628), (0.2214, 0.3314, 6.628), (0.2818, 0.2818, 6.628), (0.3314, 0.2214, 6.628), (0.3682, 0.1525, 6.628), (0.3909, 0.07776, 6.628), (0.3986, 2.211e-07, 6.628), (0.3909, -0.07776, 6.628), (0.3682, -0.1525, 6.628), (0.3314, -0.2214, 6.628), (0.2818, -0.2818, 6.628), (0.2214, -0.3314, 6.628), (0.1525, -0.3682, 6.628), (0.07776, -0.3909, 6.628), (-6.346e-08, -0.3986, 6.628), (-0.07776, -0.3909, 6.628), (-0.1525, -0.3682, 6.628), (-0.2214, -0.3314, 6.628), (-0.2818, -0.2818, 6.628), (-0.3314, -0.2214, 6.628), (-0.3682, -0.1525, 6.628), (-0.3909, -0.07776, 6.628), (-0.3986, 5.759e-07, 6.628), (-0.3909, 0.07776, 6.628), (-0.3682, 0.1525, 6.628), (-0.3314, 0.2214, 6.628), (-0.2818, 0.2818, 6.628), (-0.2214, 0.3314, 6.628), (-0.1525, 0.3682, 6.628), (-0.07776, 0.3909, 6.628), (0.06446, 0.324, 7.872), (7.688e-08, 0.3304, 7.872), (0.1264, 0.3052, 7.872), (0.1836, 0.2747, 7.872), (0.2336, 0.2336, 7.872), (0.2747, 0.1836, 7.872), (0.3052, 0.1264, 7.872), (0.324, 0.06446, 7.872), (0.3304, 2.386e-07, 7.872), (0.324, -0.06446, 7.872), (0.3052, -0.1264, 7.872), (0.2747, -0.1836, 7.872), (0.2336, -0.2336, 7.872), (0.1836, -0.2747, 7.872), (0.1264, -0.3052, 7.872), (0.06446, -0.324, 7.872), (-3.077e-08, -0.3304, 7.872), (-0.06446, -0.324, 7.872), (-0.1264, -0.3052, 7.872), (-0.1836, -0.2747, 7.872), (-0.2336, -0.2336, 7.872), (-0.2747, -0.1836, 7.872), (-0.3052, -0.1264, 7.872), (-0.324, -0.06446, 7.872), (-0.3304, 5.327e-07, 7.872), (-0.324, 0.06446, 7.872), (-0.3052, 0.1264, 7.872), (-0.2747, 0.1836, 7.872), (-0.2336, 0.2336, 7.872), (-0.1836, 0.2747, 7.872), (-0.1264, 0.3052, 7.872), (-0.06446, 0.324, 7.872), (0.06446, 0.324, 9.265), (5.926e-09, 0.3304, 9.265), (0.1264, 0.3052, 9.265), (0.1836, 0.2747, 9.265), (0.2336, 0.2336, 9.265), (0.2747, 0.1836, 9.265), (0.3052, 0.1264, 9.265), (0.324, 0.06446, 9.265), (0.3304, 2.386e-07, 9.265), (0.324, -0.06446, 9.265), (0.3052, -0.1264, 9.265), (0.2747, -0.1836, 9.265), (0.2336, -0.2336, 9.265), (0.1836, -0.2747, 9.265), (0.1264, -0.3052, 9.265), (0.06446, -0.324, 9.265), (-1.017e-07, -0.3304, 9.265), (-0.06446, -0.324, 9.265), (-0.1264, -0.3052, 9.265), (-0.1836, -0.2747, 9.265), (-0.2336, -0.2336, 9.265), (-0.2747, -0.1836, 9.265), (-0.3052, -0.1264, 9.265), (-0.324, -0.06446, 9.265), (-0.3304, 5.327e-07, 9.265), (-0.324, 0.06446, 9.265), (-0.3052, 0.1264, 9.265), (-0.2747, 0.1836, 9.265), (-0.2336, 0.2336, 9.265), (-0.1836, 0.2747, 9.265), (-0.1264, 0.3052, 9.265), (-0.06446, 0.324, 9.265), (0.06446, 0.324, 10.06), (-1.365e-08, 0.3304, 10.06), (0.1264, 0.3052, 10.06), (0.1836, 0.2747, 10.06), (0.2336, 0.2336, 10.06), (0.2747, 0.1836, 10.06), (0.3052, 0.1264, 10.06), (0.324, 0.06446, 10.06), (0.3304, 2.386e-07, 10.06), (0.324, -0.06446, 10.06), (0.3052, -0.1264, 10.06), (0.2747, -0.1836, 10.06), (0.2336, -0.2336, 10.06), (0.1836, -0.2747, 10.06), (0.1264, -0.3052, 10.06), (0.06446, -0.324, 10.06), (-1.213e-07, -0.3304, 10.06), (-0.06446, -0.324, 10.06), (-0.1264, -0.3052, 10.06), (-0.1836, -0.2747, 10.06), (-0.2336, -0.2336, 10.06), (-0.2747, -0.1836, 10.06), (-0.3052, -0.1264, 10.06), (-0.324, -0.06446, 10.06), (-0.3304, 5.327e-07, 10.06), (-0.324, 0.06446, 10.06), (-0.3052, 0.1264, 10.06), (-0.2747, 0.1836, 10.06), (-0.2336, 0.2336, 10.06), (-0.1836, 0.2747, 10.06), (-0.1264, 0.3052, 10.06), (-0.06446, 0.324, 10.06), (0.09357, 0.4704, 10.62), (-1.811e-08, 0.4796, 10.62), (0.1835, 0.4431, 10.62), (0.2665, 0.3988, 10.62), (0.3391, 0.3391, 10.62), (0.3988, 0.2665, 10.62), (0.4431, 0.1835, 10.62), (0.4704, 0.09357, 10.62), (0.4796, 2.021e-07, 10.62), (0.4704, -0.09357, 10.62), (0.4431, -0.1835, 10.62), (0.3988, -0.2665, 10.62), (0.3391, -0.3391, 10.62), (0.2665, -0.3988, 10.62), (0.1835, -0.4431, 10.62), (0.09357, -0.4704, 10.62), (-1.744e-07, -0.4796, 10.62), (-0.09357, -0.4704, 10.62), (-0.1835, -0.4431, 10.62), (-0.2665, -0.3988, 10.62), (-0.3391, -0.3391, 10.62), (-0.3988, -0.2665, 10.62), (-0.4431, -0.1835, 10.62), (-0.4704, -0.09357, 10.62), (-0.4796, 6.29e-07, 10.62), (-0.4704, 0.09357, 10.62), (-0.4431, 0.1835, 10.62), (-0.3988, 0.2665, 10.62), (-0.3391, 0.3391, 10.62), (-0.2665, 0.3988, 10.62), (-0.1835, 0.4431, 10.62), (-0.09357, 0.4704, 10.62), (0.07667, 0.3854, 11.35), (-3.263e-08, 0.393, 11.35), (0.1504, 0.3631, 11.35), (0.2183, 0.3267, 11.35), (0.2779, 0.2779, 11.35), (0.3267, 0.2183, 11.35), (0.3631, 0.1504, 11.35), (0.3854, 0.07667, 11.35), (0.393, 2.26e-07, 11.35), (0.3854, -0.07667, 11.35), (0.3631, -0.1504, 11.35), (0.3267, -0.2183, 11.35), (0.2779, -0.2779, 11.35), (0.2183, -0.3267, 11.35), (0.1504, -0.3631, 11.35), (0.07667, -0.3854, 11.35), (-1.607e-07, -0.393, 11.35), (-0.07667, -0.3854, 11.35), (-0.1504, -0.3631, 11.35), (-0.2183, -0.3267, 11.35), (-0.2779, -0.2779, 11.35), (-0.3267, -0.2183, 11.35), (-0.3631, -0.1504, 11.35), (-0.3854, -0.07666, 11.35), (-0.393, 5.757e-07, 11.35), (-0.3854, 0.07667, 11.35), (-0.3631, 0.1504, 11.35), (-0.3267, 0.2183, 11.35), (-0.2779, 0.2779, 11.35), (-0.2183, 0.3267, 11.35), (-0.1504, 0.3631, 11.35), (-0.07666, 0.3854, 11.35), (-0.006151, -0.09701, 10.79), (-0.09331, -0.3653, 11.26), (0.222, -0.2628, 11.26), (0.222, 0.06878, 11.26), (-0.2882, -0.09701, 11.26), (-0.09331, 0.1713, 11.26), (0.1773, 0.8913, 2.665), (0.184, 0.925, 0.9872), (0.1877, 0.9435, 2.365), (0.1939, 0.9749, 2.013), (0.1954, 0.9823, 1.642), (0.192, 0.9651, 1.288), (5.597e-09, 0.9431, 0.9872), (1.378e-08, 0.9088, 2.665), (2.57e-09, 0.984, 1.288), (1.825e-09, 1.002, 1.642), (3.564e-09, 0.994, 2.013), (7.537e-09, 0.962, 2.365), (0.3478, 0.8396, 2.665), (0.3609, 0.8713, 0.9872), (0.3681, 0.8888, 2.365), (0.3804, 0.9183, 2.013), (0.3833, 0.9253, 1.642), (0.3766, 0.9091, 1.288), (0.5049, 0.7556, 2.665), (0.524, 0.7842, 0.9872), (0.5345, 0.7999, 2.365), (0.5522, 0.8265, 2.013), (0.5564, 0.8328, 1.642), (0.5467, 0.8182, 1.288), (0.6426, 0.6426, 2.665), (0.6669, 0.6669, 0.9872), (0.6802, 0.6802, 2.365), (0.7028, 0.7028, 2.013), (0.7082, 0.7082, 1.642), (0.6958, 0.6958, 1.288), (0.7556, 0.5049, 2.665), (0.7842, 0.524, 0.9872), (0.7999, 0.5345, 2.365), (0.8265, 0.5522, 2.013), (0.8328, 0.5564, 1.642), (0.8182, 0.5467, 1.288), (0.8396, 0.3478, 2.665), (0.8713, 0.3609, 0.9872), (0.8888, 0.3681, 2.365), (0.9183, 0.3804, 2.013), (0.9253, 0.3833, 1.642), (0.9091, 0.3766, 1.288), (0.8913, 0.1773, 2.665), (0.925, 0.184, 0.9872), (0.9435, 0.1877, 2.365), (0.9749, 0.1939, 2.013), (0.9823, 0.1954, 1.642), (0.9651, 0.192, 1.288), (0.9088, 9.163e-08, 2.665), (0.9431, 8.405e-08, 0.9872), (0.962, 7.883e-08, 2.365), (0.994, 7.138e-08, 2.013), (1.002, 6.939e-08, 1.642), (0.984, 7.411e-08, 1.288), (0.8913, -0.1773, 2.665), (0.925, -0.184, 0.9872), (0.9435, -0.1877, 2.365), (0.9749, -0.1939, 2.013), (0.9823, -0.1954, 1.642), (0.9651, -0.192, 1.288), (0.8396, -0.3478, 2.665), (0.8713, -0.3609, 0.9872), (0.8888, -0.3681, 2.365), (0.9183, -0.3804, 2.013), (0.9253, -0.3833, 1.642), (0.9091, -0.3766, 1.288), (0.7556, -0.5049, 2.665), (0.7842, -0.524, 0.9872), (0.7999, -0.5345, 2.365), (0.8265, -0.5522, 2.013), (0.8328, -0.5564, 1.642), (0.8182, -0.5467, 1.288), (0.6426, -0.6426, 2.665), (0.6669, -0.6669, 0.9872), (0.6802, -0.6802, 2.365), (0.7028, -0.7028, 2.013), (0.7082, -0.7082, 1.642), (0.6958, -0.6958, 1.288), (0.5049, -0.7556, 2.665), (0.524, -0.7842, 0.9872), (0.5345, -0.7999, 2.365), (0.5522, -0.8265, 2.013), (0.5564, -0.8328, 1.642), (0.5467, -0.8182, 1.288), (0.3478, -0.8396, 2.665), (0.3609, -0.8713, 0.9872), (0.3681, -0.8888, 2.365), (0.3804, -0.9183, 2.013), (0.3833, -0.9253, 1.642), (0.3766, -0.9091, 1.288), (0.1773, -0.8913, 2.665), (0.184, -0.925, 0.9872), (0.1877, -0.9435, 2.365), (0.1939, -0.9749, 2.013), (0.1954, -0.9823, 1.642), (0.192, -0.9651, 1.288), (-2.823e-07, -0.9088, 2.665), (-3.017e-07, -0.9431, 0.9872), (-3.059e-07, -0.962, 2.365), (-3.208e-07, -0.994, 2.013), (-3.25e-07, -1.002, 1.642), (-3.183e-07, -0.984, 1.288), (-0.1773, -0.8913, 2.665), (-0.184, -0.925, 0.9872), (-0.1877, -0.9435, 2.365), (-0.1939, -0.9749, 2.013), (-0.1954, -0.9823, 1.642), (-0.192, -0.9651, 1.288), (-0.3478, -0.8396, 2.665), (-0.3609, -0.8713, 0.9872), (-0.3681, -0.8888, 2.365), (-0.3804, -0.9183, 2.013), (-0.3833, -0.9253, 1.642), (-0.3766, -0.9091, 1.288), (-0.5049, -0.7556, 2.665), (-0.524, -0.7842, 0.9872), (-0.5345, -0.7999, 2.365), (-0.5522, -0.8265, 2.013), (-0.5564, -0.8328, 1.642), (-0.5467, -0.8182, 1.288), (-0.6426, -0.6426, 2.665), (-0.6669, -0.6669, 0.9872), (-0.6802, -0.6802, 2.365), (-0.7028, -0.7028, 2.013), (-0.7082, -0.7082, 1.642), (-0.6958, -0.6958, 1.288), (-0.7556, -0.5049, 2.665), (-0.7842, -0.524, 0.9872), (-0.7999, -0.5345, 2.365), (-0.8265, -0.5522, 2.013), (-0.8328, -0.5564, 1.642), (-0.8182, -0.5467, 1.288), (-0.8396, -0.3478, 2.665), (-0.8713, -0.3609, 0.9872), (-0.8888, -0.3681, 2.365), (-0.9183, -0.3804, 2.013), (-0.9253, -0.3833, 1.642), (-0.9091, -0.3766, 1.288), (-0.8913, -0.1773, 2.665), (-0.925, -0.184, 0.9872), (-0.9435, -0.1877, 2.365), (-0.9749, -0.1939, 2.013), (-0.9823, -0.1954, 1.642), (-0.9651, -0.192, 1.288), (-0.9088, 9.005e-07, 2.665), (-0.9431, 9.235e-07, 0.9872), (-0.962, 9.348e-07, 2.365), (-0.994, 9.557e-07, 2.013), (-1.002, 9.607e-07, 1.642), (-0.984, 9.5e-07, 1.288), (-0.8913, 0.1773, 2.665), (-0.925, 0.184, 0.9872), (-0.9435, 0.1877, 2.365), (-0.9749, 0.1939, 2.013), (-0.9823, 0.1954, 1.642), (-0.9651, 0.192, 1.288), (-0.8396, 0.3478, 2.665), (-0.8713, 0.3609, 0.9872), (-0.8888, 0.3681, 2.365), (-0.9183, 0.3804, 2.013), (-0.9253, 0.3833, 1.642), (-0.9091, 0.3766, 1.288), (-0.7556, 0.5049, 2.665), (-0.7842, 0.524, 0.9872), (-0.7999, 0.5345, 2.365), (-0.8265, 0.5522, 2.013), (-0.8328, 0.5564, 1.642), (-0.8182, 0.5467, 1.288), (-0.6426, 0.6426, 2.665), (-0.6669, 0.6669, 0.9872), (-0.6802, 0.6802, 2.365), (-0.7028, 0.7028, 2.013), (-0.7082, 0.7082, 1.642), (-0.6958, 0.6958, 1.288), (-0.5049, 0.7556, 2.665), (-0.524, 0.7842, 0.9872), (-0.5345, 0.7999, 2.365), (-0.5522, 0.8265, 2.013), (-0.5564, 0.8328, 1.642), (-0.5467, 0.8182, 1.288), (-0.3478, 0.8396, 2.665), (-0.3609, 0.8713, 0.9872), (-0.3681, 0.8888, 2.365), (-0.3804, 0.9183, 2.013), (-0.3833, 0.9253, 1.642), (-0.3766, 0.9091, 1.288), (-0.1773, 0.8913, 2.665), (-0.184, 0.925, 0.9872), (-0.1877, 0.9435, 2.365), (-0.1939, 0.9749, 2.013), (-0.1954, 0.9823, 1.642), (-0.192, 0.9651, 1.288)], [], [(0, 1, 3, 2), (2, 3, 5, 4), (4, 5, 7, 6), (6, 7, 9, 8), (8, 9, 11, 10), (10, 11, 13, 12), (12, 13, 15, 14), (14, 15, 17, 16), (16, 17, 19, 18), (18, 19, 21, 20), (20, 21, 23, 22), (22, 23, 25, 24), (24, 25, 27, 26), (26, 27, 29, 28), (28, 29, 31, 30), (30, 31, 33, 32), (32, 33, 35, 34), (34, 35, 37, 36), (36, 37, 39, 38), (38, 39, 41, 40), (40, 41, 43, 42), (42, 43, 45, 44), (44, 45, 47, 46), (46, 47, 49, 48), (48, 49, 51, 50), (50, 51, 53, 52), (52, 53, 55, 54), (54, 55, 57, 56), (56, 57, 59, 58), (58, 59, 61, 60), (15, 13, 70, 71), (60, 61, 63, 62), (62, 63, 1, 0), (0, 2, 4, 6, 8, 10, 12, 14, 16, 18, 20, 22, 24, 26, 28, 30, 32, 34, 36, 38, 40, 42, 44, 46, 48, 50, 52, 54, 56, 58, 60, 62), (83, 82, 114, 115), (33, 31, 79, 80), (51, 49, 88, 89), (7, 5, 66, 67), (25, 23, 75, 76), (43, 41, 84, 85), (61, 59, 93, 94), (17, 15, 71, 72), (35, 33, 80, 81), (53, 51, 89, 90), (9, 7, 67, 68), (27, 25, 76, 77), (45, 43, 85, 86), (63, 61, 94, 95), (19, 17, 72, 73), (37, 35, 81, 82), (55, 53, 90, 91), (11, 9, 68, 69), (29, 27, 77, 78), (47, 45, 86, 87), (3, 1, 65, 64), (1, 63, 95, 65), (21, 19, 73, 74), (39, 37, 82, 83), (57, 55, 91, 92), (13, 11, 69, 70), (31, 29, 78, 79), (49, 47, 87, 88), (5, 3, 64, 66), (23, 21, 74, 75), (41, 39, 83, 84), (59, 57, 92, 93), (560, 554, 150, 151), (70, 69, 101, 102), (84, 83, 115, 116), (71, 70, 102, 103), (85, 84, 116, 117), (72, 71, 103, 104), (86, 85, 117, 118), (73, 72, 104, 105), (87, 86, 118, 119), (74, 73, 105, 106), (88, 87, 119, 120), (75, 74, 106, 107), (89, 88, 120, 121), (76, 75, 107, 108), (90, 89, 121, 122), (77, 76, 108, 109), (91, 90, 122, 123), (78, 77, 109, 110), (64, 65, 97, 96), (92, 91, 123, 124), (79, 78, 110, 111), (66, 64, 96, 98), (93, 92, 124, 125), (80, 79, 111, 112), (67, 66, 98, 99), (94, 93, 125, 126), (81, 80, 112, 113), (68, 67, 99, 100), (95, 94, 126, 127), (82, 81, 113, 114), (69, 68, 100, 101), (65, 95, 127, 97), (578, 572, 153, 154), (482, 476, 137, 138), (566, 560, 151, 152), (488, 482, 138, 139), (121, 120, 567, 573), (494, 488, 139, 140), (572, 566, 152, 153), (500, 494, 140, 141), (584, 578, 154, 155), (506, 500, 141, 142), (590, 584, 155, 156), (512, 506, 142, 143), (434, 422, 128, 130), (596, 590, 156, 157), (518, 512, 143, 144), (96, 97, 428, 423), (602, 596, 157, 158), (524, 518, 144, 145), (446, 440, 131, 132), (608, 602, 158, 159), (530, 524, 145, 146), (452, 446, 132, 133), (536, 530, 146, 147), (458, 452, 133, 134), (440, 434, 130, 131), (542, 536, 147, 148), (464, 458, 134, 135), (548, 542, 148, 149), (470, 464, 135, 136), (554, 548, 149, 150), (476, 470, 136, 137), (128, 129, 161, 160), (108, 107, 489, 495), (122, 121, 573, 579), (109, 108, 495, 501), (123, 122, 579, 585), (110, 109, 501, 507), (98, 96, 423, 435), (124, 123, 585, 591), (111, 110, 507, 513), (429, 608, 159, 129), (125, 124, 591, 597), (112, 111, 513, 519), (99, 98, 435, 441), (126, 125, 597, 603), (113, 112, 519, 525), (100, 99, 441, 447), (127, 126, 603, 609), (114, 113, 525, 531), (101, 100, 447, 453), (97, 127, 609, 428), (115, 114, 531, 537), (102, 101, 453, 459), (116, 115, 537, 543), (103, 102, 459, 465), (117, 116, 543, 549), (104, 103, 465, 471), (118, 117, 549, 555), (105, 104, 471, 477), (119, 118, 555, 561), (106, 105, 477, 483), (120, 119, 561, 567), (107, 106, 483, 489), (164, 163, 195, 196), (156, 155, 187, 188), (143, 142, 174, 175), (130, 128, 160, 162), (157, 156, 188, 189), (144, 143, 175, 176), (131, 130, 162, 163), (158, 157, 189, 190), (145, 144, 176, 177), (132, 131, 163, 164), (159, 158, 190, 191), (146, 145, 177, 178), (133, 132, 164, 165), (129, 159, 191, 161), (147, 146, 178, 179), (134, 133, 165, 166), (148, 147, 179, 180), (135, 134, 166, 167), (149, 148, 180, 181), (136, 135, 167, 168), (150, 149, 181, 182), (137, 136, 168, 169), (151, 150, 182, 183), (138, 137, 169, 170), (152, 151, 183, 184), (139, 138, 170, 171), (153, 152, 184, 185), (140, 139, 171, 172), (154, 153, 185, 186), (141, 140, 172, 173), (155, 154, 186, 187), (142, 141, 173, 174), (199, 198, 230, 231), (191, 190, 222, 223), (178, 177, 209, 210), (165, 164, 196, 197), (161, 191, 223, 193), (179, 178, 210, 211), (166, 165, 197, 198), (180, 179, 211, 212), (167, 166, 198, 199), (181, 180, 212, 213), (168, 167, 199, 200), (182, 181, 213, 214), (169, 168, 200, 201), (183, 182, 214, 215), (170, 169, 201, 202), (184, 183, 215, 216), (171, 170, 202, 203), (185, 184, 216, 217), (172, 171, 203, 204), (186, 185, 217, 218), (173, 172, 204, 205), (187, 186, 218, 219), (174, 173, 205, 206), (160, 161, 193, 192), (188, 187, 219, 220), (175, 174, 206, 207), (162, 160, 192, 194), (189, 188, 220, 221), (176, 175, 207, 208), (163, 162, 194, 195), (190, 189, 221, 222), (177, 176, 208, 209), (234, 233, 265, 266), (213, 212, 244, 245), (200, 199, 231, 232), (214, 213, 245, 246), (201, 200, 232, 233), (215, 214, 246, 247), (202, 201, 233, 234), (216, 215, 247, 248), (203, 202, 234, 235), (217, 216, 248, 249), (204, 203, 235, 236), (218, 217, 249, 250), (205, 204, 236, 237), (219, 218, 250, 251), (206, 205, 237, 238), (192, 193, 225, 224), (220, 219, 251, 252), (207, 206, 238, 239), (194, 192, 224, 226), (221, 220, 252, 253), (208, 207, 239, 240), (195, 194, 226, 227), (222, 221, 253, 254), (209, 208, 240, 241), (196, 195, 227, 228), (223, 222, 254, 255), (210, 209, 241, 242), (197, 196, 228, 229), (193, 223, 255, 225), (211, 210, 242, 243), (198, 197, 229, 230), (212, 211, 243, 244), (269, 268, 300, 301), (248, 247, 279, 280), (235, 234, 266, 267), (249, 248, 280, 281), (236, 235, 267, 268), (250, 249, 281, 282), (237, 236, 268, 269), (251, 250, 282, 283), (238, 237, 269, 270), (224, 225, 257, 256), (252, 251, 283, 284), (239, 238, 270, 271), (226, 224, 256, 258), (253, 252, 284, 285), (240, 239, 271, 272), (227, 226, 258, 259), (254, 253, 285, 286), (241, 240, 272, 273), (228, 227, 259, 260), (255, 254, 286, 287), (242, 241, 273, 274), (229, 228, 260, 261), (225, 255, 287, 257), (243, 242, 274, 275), (230, 229, 261, 262), (244, 243, 275, 276), (231, 230, 262, 263), (245, 244, 276, 277), (232, 231, 263, 264), (246, 245, 277, 278), (233, 232, 264, 265), (247, 246, 278, 279), (304, 303, 335, 336), (283, 282, 314, 315), (270, 269, 301, 302), (256, 257, 289, 288), (284, 283, 315, 316), (271, 270, 302, 303), (258, 256, 288, 290), (285, 284, 316, 317), (272, 271, 303, 304), (259, 258, 290, 291), (286, 285, 317, 318), (273, 272, 304, 305), (260, 259, 291, 292), (287, 286, 318, 319), (274, 273, 305, 306), (261, 260, 292, 293), (257, 287, 319, 289), (275, 274, 306, 307), (262, 261, 293, 294), (276, 275, 307, 308), (263, 262, 294, 295), (277, 276, 308, 309), (264, 263, 295, 296), (278, 277, 309, 310), (265, 264, 296, 297), (279, 278, 310, 311), (266, 265, 297, 298), (280, 279, 311, 312), (267, 266, 298, 299), (281, 280, 312, 313), (268, 267, 299, 300), (282, 281, 313, 314), (339, 338, 370, 371), (291, 290, 322, 323), (318, 317, 349, 350), (305, 304, 336, 337), (292, 291, 323, 324), (319, 318, 350, 351), (306, 305, 337, 338), (293, 292, 324, 325), (289, 319, 351, 321), (307, 306, 338, 339), (294, 293, 325, 326), (308, 307, 339, 340), (295, 294, 326, 327), (309, 308, 340, 341), (296, 295, 327, 328), (310, 309, 341, 342), (297, 296, 328, 329), (311, 310, 342, 343), (298, 297, 329, 330), (312, 311, 343, 344), (299, 298, 330, 331), (313, 312, 344, 345), (300, 299, 331, 332), (314, 313, 345, 346), (301, 300, 332, 333), (315, 314, 346, 347), (302, 301, 333, 334), (288, 289, 321, 320), (316, 315, 347, 348), (303, 302, 334, 335), (290, 288, 320, 322), (317, 316, 348, 349), (374, 373, 405, 406), (326, 325, 357, 358), (340, 339, 371, 372), (327, 326, 358, 359), (341, 340, 372, 373), (328, 327, 359, 360), (342, 341, 373, 374), (329, 328, 360, 361), (343, 342, 374, 375), (330, 329, 361, 362), (344, 343, 375, 376), (331, 330, 362, 363), (345, 344, 376, 377), (332, 331, 363, 364), (346, 345, 377, 378), (333, 332, 364, 365), (347, 346, 378, 379), (334, 333, 365, 366), (320, 321, 353, 352), (348, 347, 379, 380), (335, 334, 366, 367), (322, 320, 352, 354), (349, 348, 380, 381), (336, 335, 367, 368), (323, 322, 354, 355), (350, 349, 381, 382), (337, 336, 368, 369), (324, 323, 355, 356), (351, 350, 382, 383), (338, 337, 369, 370), (325, 324, 356, 357), (321, 351, 383, 353), (384, 385, 415, 414, 413, 412, 411, 410, 409, 408, 407, 406, 405, 404, 403, 402, 401, 400, 399, 398, 397, 396, 395, 394, 393, 392, 391, 390, 389, 388, 387, 386), (361, 360, 392, 393), (375, 374, 406, 407), (362, 361, 393, 394), (376, 375, 407, 408), (363, 362, 394, 395), (377, 376, 408, 409), (364, 363, 395, 396), (378, 377, 409, 410), (365, 364, 396, 397), (379, 378, 410, 411), (366, 365, 397, 398), (352, 353, 385, 384), (380, 379, 411, 412), (367, 366, 398, 399), (354, 352, 384, 386), (381, 380, 412, 413), (368, 367, 399, 400), (355, 354, 386, 387), (382, 381, 413, 414), (369, 368, 400, 401), (356, 355, 387, 388), (383, 382, 414, 415), (370, 369, 401, 402), (357, 356, 388, 389), (353, 383, 415, 385), (371, 370, 402, 403), (358, 357, 389, 390), (372, 371, 403, 404), (359, 358, 390, 391), (373, 372, 404, 405), (360, 359, 391, 392), (416, 418, 417), (416, 417, 420), (416, 420, 421), (416, 421, 419), (418, 416, 419), (423, 428, 430, 427), (427, 430, 431, 426), (426, 431, 432, 425), (425, 432, 433, 424), (424, 433, 429, 422), (435, 423, 427, 439), (439, 427, 426, 438), (438, 426, 425, 437), (437, 425, 424, 436), (436, 424, 422, 434), (441, 435, 439, 445), (445, 439, 438, 444), (444, 438, 437, 443), (443, 437, 436, 442), (442, 436, 434, 440), (447, 441, 445, 451), (451, 445, 444, 450), (450, 444, 443, 449), (449, 443, 442, 448), (448, 442, 440, 446), (453, 447, 451, 457), (457, 451, 450, 456), (456, 450, 449, 455), (455, 449, 448, 454), (454, 448, 446, 452), (459, 453, 457, 463), (463, 457, 456, 462), (462, 456, 455, 461), (461, 455, 454, 460), (460, 454, 452, 458), (465, 459, 463, 469), (469, 463, 462, 468), (468, 462, 461, 467), (467, 461, 460, 466), (466, 460, 458, 464), (471, 465, 469, 475), (475, 469, 468, 474), (474, 468, 467, 473), (473, 467, 466, 472), (472, 466, 464, 470), (477, 471, 475, 481), (481, 475, 474, 480), (480, 474, 473, 479), (479, 473, 472, 478), (478, 472, 470, 476), (483, 477, 481, 487), (487, 481, 480, 486), (486, 480, 479, 485), (485, 479, 478, 484), (484, 478, 476, 482), (489, 483, 487, 493), (493, 487, 486, 492), (492, 486, 485, 491), (491, 485, 484, 490), (490, 484, 482, 488), (495, 489, 493, 499), (499, 493, 492, 498), (498, 492, 491, 497), (497, 491, 490, 496), (496, 490, 488, 494), (501, 495, 499, 505), (505, 499, 498, 504), (504, 498, 497, 503), (503, 497, 496, 502), (502, 496, 494, 500), (507, 501, 505, 511), (511, 505, 504, 510), (510, 504, 503, 509), (509, 503, 502, 508), (508, 502, 500, 506), (513, 507, 511, 517), (517, 511, 510, 516), (516, 510, 509, 515), (515, 509, 508, 514), (514, 508, 506, 512), (519, 513, 517, 523), (523, 517, 516, 522), (522, 516, 515, 521), (521, 515, 514, 520), (520, 514, 512, 518), (525, 519, 523, 529), (529, 523, 522, 528), (528, 522, 521, 527), (527, 521, 520, 526), (526, 520, 518, 524), (531, 525, 529, 535), (535, 529, 528, 534), (534, 528, 527, 533), (533, 527, 526, 532), (532, 526, 524, 530), (537, 531, 535, 541), (541, 535, 534, 540), (540, 534, 533, 539), (539, 533, 532, 538), (538, 532, 530, 536), (543, 537, 541, 547), (547, 541, 540, 546), (546, 540, 539, 545), (545, 539, 538, 544), (544, 538, 536, 542), (549, 543, 547, 553), (553, 547, 546, 552), (552, 546, 545, 551), (551, 545, 544, 550), (550, 544, 542, 548), (555, 549, 553, 559), (559, 553, 552, 558), (558, 552, 551, 557), (557, 551, 550, 556), (556, 550, 548, 554), (561, 555, 559, 565), (565, 559, 558, 564), (564, 558, 557, 563), (563, 557, 556, 562), (562, 556, 554, 560), (567, 561, 565, 571), (571, 565, 564, 570), (570, 564, 563, 569), (569, 563, 562, 568), (568, 562, 560, 566), (573, 567, 571, 577), (577, 571, 570, 576), (576, 570, 569, 575), (575, 569, 568, 574), (574, 568, 566, 572), (579, 573, 577, 583), (583, 577, 576, 582), (582, 576, 575, 581), (581, 575, 574, 580), (580, 574, 572, 578), (585, 579, 583, 589), (589, 583, 582, 588), (588, 582, 581, 587), (587, 581, 580, 586), (586, 580, 578, 584), (591, 585, 589, 595), (595, 589, 588, 594), (594, 588, 587, 593), (593, 587, 586, 592), (592, 586, 584, 590), (597, 591, 595, 601), (601, 595, 594, 600), (600, 594, 593, 599), (599, 593, 592, 598), (598, 592, 590, 596), (603, 597, 601, 607), (607, 601, 600, 606), (606, 600, 599, 605), (605, 599, 598, 604), (604, 598, 596, 602), (609, 603, 607, 613), (613, 607, 606, 612), (612, 606, 605, 611), (611, 605, 604, 610), (610, 604, 602, 608), (428, 609, 613, 430), (430, 613, 612, 431), (431, 612, 611, 432), (432, 611, 610, 433), (433, 610, 608, 429), (422, 429, 129, 128)])
me_cylinder_001.polygons.foreach_set('use_smooth', [True] * 583)
me_cylinder_001.materials.append(mat_material)
me_cylinder_001.use_remesh_preserve_volume = False
me_cylinder_001.use_remesh_preserve_attributes = False
me_cylinder_001.use_mirror_vertex_groups = False
me_cylinder_001.update()

# ---- objects
ob_sphere = bpy.data.objects.new('Sphere', me_sphere_001)
ob_cylinder = bpy.data.objects.new('Cylinder', me_cylinder_001)
ob_lamp = bpy.data.objects.new('Lamp', light_lamp)
ob_camera = bpy.data.objects.new('Camera', cam_camera)

# ---- transforms, parenting, visibility, modifiers, constraints
ob_sphere.location = (-0.1228, 1.491, 2.865)
ob_sphere.scale = (1.565, 1.565, 1.565)
ob_sphere.lineart.crease_threshold = 0.0
ob_cylinder.location = (-0.09767, 1.492, -4.15)
ob_cylinder.scale = (3.045, 3.045, 0.526)
ob_cylinder.lineart.crease_threshold = 0.0
ob_lamp.location = (4.076, 1.005, 5.904)
ob_lamp.rotation_euler = (0.6503, 0.05522, 1.866)
ob_lamp.lock_rotations_4d = False
ob_lamp.empty_display_type = 'ARROWS'
ob_lamp.color = (0.0, 0.0, 0.0, 0.0)
ob_lamp.lineart.crease_threshold = 0.0
ob_camera.location = (7.481, -6.508, 5.344)
ob_camera.rotation_euler = (1.109, 0.0, 0.8149)
ob_camera.lock_rotations_4d = False
ob_camera.empty_display_type = 'ARROWS'
ob_camera.color = (0.0, 0.0, 0.0, 0.0)
ob_camera.display_type = 'WIRE'
ob_camera.lineart.crease_threshold = 0.0

# ---- collection membership
col_collection_1.objects.link(ob_sphere)
col_collection_1.objects.link(ob_cylinder)
col_collection_1.objects.link(ob_lamp)
col_collection_1.objects.link(ob_camera)

# ---- scene / render settings (as saved in the file)
scene.camera = ob_camera
scene.frame_start = 1; scene.frame_end = 250; scene.frame_set(1)
scene.render.engine = 'BLENDER_EEVEE_NEXT'
scene.render.image_settings.file_format = 'JPEG'
scene.render.resolution_percentage = 50
scene.render.dither_intensity = 0.0
scene.cycles.use_denoising = False
scene.cycles.samples = 128
scene.cycles.sampling_pattern = 'TABULATED_SOBOL'
scene.cycles.use_adaptive_sampling = False
scene.cycles.use_light_tree = False
scene.cycles.blur_glossy = 0.0
scene.cycles.sample_clamp_indirect = 0.0
scene.view_settings.view_transform = 'Standard'
bpy.context.view_layer.update()
